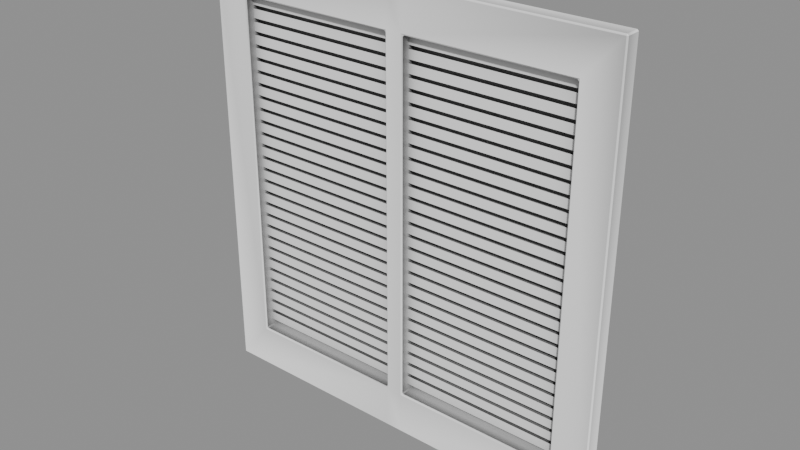 # Source: Vents_vents_vent4.blend  (saved by Blender 5.2.45; exported with 4.5.12 LTS)
import bpy
from mathutils import Matrix  # noqa: F401  (used for matrix-valued properties, if any)

bpy.ops.wm.read_factory_settings(use_empty=True)
scene = bpy.context.scene
scene.name = 'Scene'

# ---- collections
col_vents_vents_vent4 = bpy.data.collections.new('Vents_vents_vent4'); scene.collection.children.link(col_vents_vents_vent4)

# ---- materials (node trees are filled in below, after node groups)
mat_ao_bake = bpy.data.materials.new('AO-bake')
mat_ao_bake.use_backface_culling_lightprobe_volume = False

# ---- node groups
ng_gltf_settings = bpy.data.node_groups.new('glTF Settings', 'ShaderNodeTree')
_s = ng_gltf_settings.interface.new_socket(name='Occlusion', in_out='INPUT', socket_type='NodeSocketFloat')
_s.subtype = 'FACTOR'
_s.default_value = 1.0
_s.min_value = 0.0
_s.max_value = 1.0
_N = ng_gltf_settings.nodes; _L = ng_gltf_settings.links
n0 = _N.new('NodeGroupInput'); n0.name = 'Group Input'; n0.location = (-200, 0)
n1 = _N.new('NodeGroupOutput'); n1.name = 'Group Output'; n1.location = (-2, -8)
n1.is_active_output = True
ng_smooth_by_angle_009 = bpy.data.node_groups.new('Smooth by Angle.009', 'GeometryNodeTree')
_s = ng_smooth_by_angle_009.interface.new_socket(name='Mesh', in_out='OUTPUT', socket_type='NodeSocketGeometry')
_s = ng_smooth_by_angle_009.interface.new_socket(name='Mesh', in_out='INPUT', socket_type='NodeSocketGeometry')
_s = ng_smooth_by_angle_009.interface.new_socket(name='Angle', in_out='INPUT', socket_type='NodeSocketFloat')
_s.subtype = 'ANGLE'
_s.default_value = 0.5236
_s.min_value = 0.0
_s.max_value = 3.142
_s.description = 'Maximum face angle for smooth edges'
_s = ng_smooth_by_angle_009.interface.new_socket(name='Ignore Sharpness', in_out='INPUT', socket_type='NodeSocketBool')
_s.force_non_field = True
ng_smooth_by_angle_009.description = 'Set the sharpness of mesh edges based on the angle between the neighboring faces'
ng_smooth_by_angle_009.is_modifier = True
_N = ng_smooth_by_angle_009.nodes; _L = ng_smooth_by_angle_009.links
n0 = _N.new('GeometryNodeSetShadeSmooth'); n0.name = 'Set Shade Smooth'; n0.location = (120, -80)
n0.domain = 'EDGE'
n1 = _N.new('GeometryNodeSetShadeSmooth'); n1.name = 'Set Shade Smooth.001'; n1.location = (300, -80)
n2 = _N.new('NodeGroupOutput'); n2.name = 'Group Output'; n2.location = (480, -80)
n3 = _N.new('GeometryNodeInputMeshEdgeAngle'); n3.name = 'Edge Angle'; n3.location = (-440, -240)
n4 = _N.new('NodeGroupInput'); n4.name = 'Group Input'; n4.location = (-80, -80)
n5 = _N.new('GeometryNodeInputEdgeSmooth'); n5.name = 'Is Edge Smooth'; n5.location = (-260, -120)
n6 = _N.new('GeometryNodeInputShadeSmooth'); n6.name = 'Is Shade Smooth'; n6.location = (-440, -397)
n7 = _N.new('FunctionNodeCompare'); n7.name = 'Compare'; n7.location = (-260, -260)
n7.operation = 'LESS_EQUAL'
n8 = _N.new('FunctionNodeBooleanMath'); n8.name = 'Boolean Math.001'; n8.location = (-80, -260)
n9 = _N.new('NodeGroupInput'); n9.name = 'Group Input.001'; n9.location = (-440, -329)
n10 = _N.new('NodeGroupInput'); n10.name = 'Group Input.002'; n10.location = (-259, -189)
n11 = _N.new('FunctionNodeBooleanMath'); n11.name = 'Boolean Math'; n11.location = (-80, -149)
n11.operation = 'OR'
n12 = _N.new('FunctionNodeBooleanMath'); n12.name = 'Boolean Math.002'; n12.location = (-260, -380)
n12.operation = 'OR'
n13 = _N.new('NodeGroupInput'); n13.name = 'Group Input.003'; n13.location = (-440, -460)
_L.new(n3.outputs[0], n7.inputs[0])
_L.new(n1.outputs[0], n2.inputs[0])
_L.new(n9.outputs[1], n7.inputs[1])
_L.new(n7.outputs[0], n8.inputs[0])
_L.new(n4.outputs[0], n0.inputs[0])
_L.new(n0.outputs[0], n1.inputs[0])
_L.new(n8.outputs[0], n0.inputs[2])
_L.new(n10.outputs[2], n11.inputs[1])
_L.new(n5.outputs[0], n11.inputs[0])
_L.new(n11.outputs[0], n0.inputs[1])
_L.new(n13.outputs[2], n12.inputs[1])
_L.new(n6.outputs[0], n12.inputs[0])
_L.new(n12.outputs[0], n8.inputs[1])
n2.is_active_output = True

# ---- material node trees
mat_ao_bake.use_nodes = True; mat_ao_bake.node_tree.nodes.clear()
_N = mat_ao_bake.node_tree.nodes; _L = mat_ao_bake.node_tree.links
n0 = _N.new('ShaderNodeOutputMaterial'); n0.name = 'Material Output'; n0.location = (340, 260)
n1 = _N.new('ShaderNodeAmbientOcclusion'); n1.name = 'Ambient Occlusion'; n1.location = (-220, 200)
n1.inputs[1].default_value = 2.0
n2 = _N.new('ShaderNodeBsdfPrincipled'); n2.name = 'Principled BSDF'; n2.location = (60, 260)
n2.distribution = 'GGX'
n2.subsurface_method = 'BURLEY'
n2.inputs[3].default_value = 1.45
n2.inputs[27].default_value = (0.0, 0.0, 0.0, 1.0)
n2.inputs[28].default_value = 1.0
n3 = _N.new('ShaderNodeGroup'); n3.name = 'Group'; n3.location = (800, 260)
n3.width = 208
n3.node_tree = ng_gltf_settings
n3.inputs[0].default_value = 1.0
_L.new(n2.outputs[0], n0.inputs[0])
_L.new(n1.outputs[0], n2.inputs[0])
n0.is_active_output = True

# ---- meshes
me_wall0_vent5 = bpy.data.meshes.new('wall0_vent5')
me_wall0_vent5.from_pydata([(0.1629, -0.01242, -0.1854), (0.1629, 0.0002875, -0.1854), (-0.1627, -0.01242, -0.1854), (-0.1627, 0.0002878, -0.1854), (0.1629, -0.01242, 0.1535), (0.1629, 0.0002875, 0.1535), (-0.1627, -0.01242, 0.1535), (-0.1627, 0.0002878, 0.1535), (0.1348, -0.01242, -0.151), (-0.1345, -0.01242, -0.151), (0.1348, -0.01242, 0.1216), (-0.1345, 0.0002878, 0.1216), (-0.1345, -0.01242, 0.1216), (0.1348, -0.0002872, -0.151), (-0.1345, -0.000287, -0.151), (0.1348, -0.0002872, 0.1216), (0.1348, -0.0002872, 0.1519), (-0.1345, -0.000287, 0.1519), (0.006793, -0.01242, 0.1535), (-0.00723, -0.01242, 0.1535), (-0.00723, 0.0002877, 0.1535), (0.006793, 0.0002877, 0.1535), (-0.00723, -0.01242, 0.1216), (0.006793, -0.01242, 0.1216), (0.006793, -5.424e-06, 0.1216), (-0.00723, 5.96e-06, 0.1216), (-0.00723, -0.01242, -0.1854), (0.006793, -0.01242, -0.1854), (0.006793, 0.0002877, -0.1854), (-0.00723, 0.0002877, -0.1854), (0.006793, -0.01242, -0.151), (-0.00723, -0.01242, -0.151), (-0.00723, -0.0002871, -0.151), (0.006793, -0.0002871, -0.151)], [(17, 16)], [(4, 0, 1, 5), (8, 30, 27, 0), (2, 6, 7, 3), (11, 25, 22, 12), (15, 13, 8, 10), (13, 33, 30, 8), (14, 11, 12, 9), (13, 1, 28, 33), (0, 27, 28, 1), (14, 3, 7, 11), (9, 12, 6, 2), (15, 5, 1, 13), (10, 8, 0, 4), (12, 22, 19, 6), (11, 7, 20, 25), (24, 21, 5, 15), (6, 19, 20, 7), (24, 15, 10, 23), (18, 4, 5, 21), (31, 9, 2, 26), (32, 29, 3, 14), (32, 14, 9, 31), (32, 31, 22, 25), (26, 2, 3, 29), (23, 18, 19, 22), (21, 24, 25, 20), (18, 21, 20, 19), (33, 32, 25, 24), (31, 26, 27, 30), (29, 32, 33, 28), (30, 33, 24, 23), (26, 29, 28, 27), (23, 10, 4, 18), (31, 30, 23, 22)])
me_wall0_vent5.polygons.foreach_set('use_smooth', [True] * 34)
_uv = me_wall0_vent5.uv_layers.new(name='MapaUV')
_uv.uv.foreach_set('vector', [0.04694, 0.9036, 0.04694, 0.9168, 0.04647, 0.9168, 0.04647, 0.9036, 0.9834, 0.6022, 0.9834, 0.594, 0.9857, 0.594, 0.9857, 0.6029, 0.7447, 0.9608, 0.7447, 0.9476, 0.7451, 0.9476, 0.7451, 0.9608, 0.4953, 0.5325, 0.4953, 0.5242, 0.4958, 0.5242, 0.4958, 0.5325, 0.4958, 0.5076, 0.4958, 0.5163, 0.4953, 0.5163, 0.4953, 0.5076, 0.2376, 0.6665, 0.2376, 0.6747, 0.2372, 0.6747, 0.2372, 0.6665, 0.9237, 0.4547, 0.9236, 0.446, 0.9241, 0.446, 0.9241, 0.4547, 0.9262, 0.1425, 0.9285, 0.1418, 0.9285, 0.1507, 0.9262, 0.1507, 0.2699, 0.9573, 0.2699, 0.9662, 0.2694, 0.9662, 0.2694, 0.9573, 0.9262, 0.1592, 0.9285, 0.1599, 0.9153, 0.1599, 0.9175, 0.1592, 0.9834, 0.5854, 0.9747, 0.5854, 0.9725, 0.5848, 0.9857, 0.5848, 0.9175, 0.1425, 0.9153, 0.1418, 0.9285, 0.1418, 0.9262, 0.1425, 0.9747, 0.6022, 0.9834, 0.6022, 0.9857, 0.6029, 0.9725, 0.6029, 0.9747, 0.5854, 0.9747, 0.5937, 0.9725, 0.5937, 0.9725, 0.5848, 0.9175, 0.1592, 0.9153, 0.1599, 0.9153, 0.151, 0.9175, 0.151, 0.9175, 0.1507, 0.9153, 0.1507, 0.9153, 0.1418, 0.9175, 0.1425, 0.9471, 0.05574, 0.9471, 0.04686, 0.9476, 0.04686, 0.9476, 0.05574, 0.5129, 0.5339, 0.5129, 0.5257, 0.5134, 0.5257, 0.5134, 0.5339, 0.9471, 0.04653, 0.9471, 0.03765, 0.9476, 0.03765, 0.9476, 0.04653, 0.9834, 0.5937, 0.9834, 0.5854, 0.9857, 0.5848, 0.9857, 0.5937, 0.9262, 0.151, 0.9285, 0.151, 0.9285, 0.1599, 0.9262, 0.1592, 0.6615, 0.2015, 0.6615, 0.2098, 0.6611, 0.2098, 0.6611, 0.2015, 0.00439, 0.2347, 0.003947, 0.2347, 0.003947, 0.226, 0.0044, 0.226, 0.2699, 0.9666, 0.2699, 0.9754, 0.2694, 0.9754, 0.2694, 0.9666, 0.9747, 0.594, 0.9725, 0.594, 0.9725, 0.5937, 0.9747, 0.5937, 0.9153, 0.1507, 0.9175, 0.1507, 0.9175, 0.151, 0.9153, 0.151, 0.9471, 0.04653, 0.9476, 0.04653, 0.9476, 0.04686, 0.9471, 0.04686, 0.9262, 0.1507, 0.9262, 0.151, 0.9175, 0.151, 0.9175, 0.1507, 0.9834, 0.5937, 0.9857, 0.5937, 0.9857, 0.594, 0.9834, 0.594, 0.9285, 0.151, 0.9262, 0.151, 0.9262, 0.1507, 0.9285, 0.1507, 0.2259, 0.8874, 0.2254, 0.8874, 0.2254, 0.8787, 0.2259, 0.8787, 0.2699, 0.9666, 0.2694, 0.9666, 0.2694, 0.9662, 0.2699, 0.9662, 0.9747, 0.594, 0.9747, 0.6022, 0.9725, 0.6029, 0.9725, 0.594, 0.9834, 0.5937, 0.9834, 0.594, 0.9747, 0.594, 0.9747, 0.5937])
me_wall0_vent5.materials.append(mat_ao_bake)
me_wall0_vent5.update()
me_wall0_rejillas0 = bpy.data.meshes.new('wall0_rejillas0')
me_wall0_rejillas0.from_pydata([(-0.1345, -0.005536, -0.07108), (-0.1345, -0.005548, -0.07806), (-0.006544, -0.005548, -0.07806), (-0.006544, -0.005536, -0.07108), (0.1348, -0.005536, 0.1208), (0.1348, -0.005548, 0.1139), (0.006793, -0.005548, 0.1139), (0.006793, -0.005536, 0.1208), (-0.1345, -0.005536, -0.06149), (-0.1345, -0.005548, -0.06847), (-0.006544, -0.005548, -0.06847), (-0.006544, -0.005536, -0.06149), (0.1348, -0.005536, 0.1112), (0.1348, -0.005548, 0.1043), (0.006793, -0.005548, 0.1043), (0.006793, -0.005536, 0.1112), (-0.1345, -0.005536, -0.05189), (-0.1345, -0.005548, -0.05887), (-0.006544, -0.005548, -0.05887), (-0.006544, -0.005536, -0.05189), (0.1348, -0.005536, 0.1016), (0.1348, -0.005548, 0.09466), (0.006793, -0.005548, 0.09466), (0.006793, -0.005536, 0.1016), (-0.1345, -0.005536, -0.0423), (-0.1345, -0.005548, -0.04928), (-0.006544, -0.005548, -0.04928), (-0.006544, -0.005536, -0.0423), (0.1348, -0.005536, 0.09204), (0.1348, -0.005548, 0.08506), (0.006793, -0.005548, 0.08506), (0.006793, -0.005536, 0.09204), (-0.1345, -0.005536, -0.0327), (-0.1345, -0.005548, -0.03968), (-0.006544, -0.005548, -0.03968), (-0.006544, -0.005536, -0.0327), (0.1348, -0.005536, 0.08245), (0.1348, -0.005548, 0.07547), (0.006793, -0.005548, 0.07547), (0.006793, -0.005536, 0.08245), (-0.1345, -0.005536, -0.02311), (-0.1345, -0.005548, -0.03008), (-0.006544, -0.005548, -0.03008), (-0.006544, -0.005536, -0.02311), (0.1348, -0.005536, 0.07285), (0.1348, -0.005548, 0.06587), (0.006793, -0.005548, 0.06587), (0.006793, -0.005536, 0.07285), (-0.1345, -0.005536, -0.01351), (-0.1345, -0.005548, -0.02049), (-0.006544, -0.005548, -0.02049), (-0.006544, -0.005536, -0.01351), (0.1348, -0.005536, 0.06326), (0.1348, -0.005548, 0.05628), (0.006793, -0.005548, 0.05628), (0.006793, -0.005536, 0.06326), (-0.1345, -0.005536, -0.003914), (-0.1345, -0.005548, -0.01089), (-0.006544, -0.005548, -0.01089), (-0.006544, -0.005536, -0.003914), (0.1348, -0.005536, 0.05366), (0.1348, -0.005548, 0.04668), (0.006793, -0.005548, 0.04668), (0.006793, -0.005536, 0.05366), (-0.1345, -0.005536, 0.005681), (-0.1345, -0.005548, -0.001297), (-0.006544, -0.005548, -0.001297), (-0.006544, -0.005536, 0.005681), (0.1348, -0.005536, 0.04406), (0.1348, -0.005548, 0.03709), (0.006793, -0.005548, 0.03709), (0.006793, -0.005536, 0.04406), (-0.1345, -0.005536, 0.01528), (-0.1345, -0.005548, 0.008298), (-0.006544, -0.005548, 0.008298), (-0.006544, -0.005536, 0.01528), (0.1348, -0.005536, 0.03447), (0.1348, -0.005548, 0.02749), (0.006793, -0.005548, 0.02749), (0.006793, -0.005536, 0.03447), (-0.1345, -0.005536, 0.02487), (-0.1345, -0.005548, 0.01789), (-0.006544, -0.005548, 0.01789), (-0.006544, -0.005536, 0.02487), (0.1348, -0.005536, 0.02487), (0.1348, -0.005548, 0.01789), (0.006793, -0.005548, 0.01789), (0.006793, -0.005536, 0.02487), (-0.1345, -0.005536, 0.03447), (-0.1345, -0.005548, 0.02749), (-0.006544, -0.005548, 0.02749), (-0.006544, -0.005536, 0.03447), (0.1348, -0.005536, 0.01528), (0.1348, -0.005548, 0.008298), (0.006793, -0.005548, 0.008298), (0.006793, -0.005536, 0.01528), (-0.1345, -0.005536, 0.04406), (-0.1345, -0.005548, 0.03709), (-0.006544, -0.005548, 0.03709), (-0.006544, -0.005536, 0.04406), (0.1348, -0.005536, 0.005681), (0.1348, -0.005548, -0.001297), (0.006793, -0.005548, -0.001297), (0.006793, -0.005536, 0.005681), (0.1348, -0.005536, -0.003914), (0.1348, -0.005548, -0.01089), (0.006793, -0.005548, -0.01089), (0.006793, -0.005536, -0.003914), (0.1348, -0.005536, -0.01351), (0.1348, -0.005548, -0.02049), (0.006793, -0.005548, -0.02049), (0.006793, -0.005536, -0.01351), (0.1348, -0.005536, -0.02311), (0.1348, -0.005548, -0.03008), (0.006793, -0.005548, -0.03008), (0.006793, -0.005536, -0.02311), (0.1348, -0.005536, -0.0327), (0.1348, -0.005548, -0.03968), (0.006793, -0.005548, -0.03968), (0.006793, -0.005536, -0.0327), (0.1348, -0.005536, -0.0423), (0.1348, -0.005548, -0.04928), (0.006793, -0.005548, -0.04928), (0.006793, -0.005536, -0.0423), (0.1348, -0.005536, -0.05189), (0.1348, -0.005548, -0.05887), (0.006793, -0.005548, -0.05887), (0.006793, -0.005536, -0.05189), (0.1348, -0.005536, -0.06149), (0.1348, -0.005548, -0.06847), (0.006793, -0.005548, -0.06847), (0.006793, -0.005536, -0.06149), (-0.1345, -0.005536, 0.05366), (-0.1345, -0.005548, 0.04668), (-0.006544, -0.005548, 0.04668), (-0.006544, -0.005536, 0.05366), (0.1348, -0.005536, -0.07108), (0.1348, -0.005548, -0.07806), (0.006793, -0.005548, -0.07806), (0.006793, -0.005536, -0.07108), (-0.1345, -0.005536, 0.06326), (-0.1345, -0.005548, 0.05628), (-0.006544, -0.005548, 0.05628), (-0.006544, -0.005536, 0.06326), (0.1348, -0.005536, -0.08068), (0.1348, -0.005548, -0.08766), (0.006793, -0.005548, -0.08766), (0.006793, -0.005536, -0.08068), (-0.1345, -0.005536, 0.07285), (-0.1345, -0.005548, 0.06587), (-0.006544, -0.005548, 0.06587), (-0.006544, -0.005536, 0.07285), (0.1348, -0.005536, -0.09028), (0.1348, -0.005548, -0.09725), (0.006793, -0.005548, -0.09725), (0.006793, -0.005536, -0.09028), (-0.1345, -0.005536, 0.08245), (-0.1345, -0.005548, 0.07547), (-0.006544, -0.005548, 0.07547), (-0.006544, -0.005536, 0.08245), (0.1348, -0.005536, -0.09987), (0.1348, -0.005548, -0.1068), (0.006793, -0.005548, -0.1068), (0.006793, -0.005536, -0.09987), (-0.1345, -0.005536, 0.09204), (-0.1345, -0.005548, 0.08506), (-0.006544, -0.005548, 0.08506), (-0.006544, -0.005536, 0.09204), (0.1348, -0.005536, -0.1095), (0.1348, -0.005548, -0.1164), (0.006793, -0.005548, -0.1164), (0.006793, -0.005536, -0.1095), (-0.1345, -0.005536, 0.1016), (-0.1345, -0.005548, 0.09466), (-0.006544, -0.005548, 0.09466), (-0.006544, -0.005536, 0.1016), (0.1348, -0.005536, -0.1191), (0.1348, -0.005548, -0.126), (0.006793, -0.005548, -0.126), (0.006793, -0.005536, -0.1191), (-0.1345, -0.005536, 0.1112), (-0.1345, -0.005548, 0.1043), (-0.006544, -0.005548, 0.1043), (-0.006544, -0.005536, 0.1112), (0.1348, -0.005536, -0.1287), (0.1348, -0.005548, -0.1356), (0.006793, -0.005548, -0.1356), (0.006793, -0.005536, -0.1287), (-0.1345, -0.005536, 0.1208), (-0.1345, -0.005548, 0.1139), (-0.006544, -0.005548, 0.1139), (-0.006544, -0.005536, 0.1208), (0.1348, -0.005536, -0.1383), (0.1348, -0.005548, -0.1452), (0.006793, -0.005548, -0.1452), (0.006793, -0.005536, -0.1383), (-0.006544, -0.005536, -0.08068), (-0.006544, -0.005548, -0.08766), (-0.1345, -0.005548, -0.08766), (-0.1345, -0.005536, -0.08068), (-0.006544, -0.005536, -0.09028), (-0.006544, -0.005548, -0.09725), (-0.1345, -0.005548, -0.09725), (-0.1345, -0.005536, -0.09028), (-0.006544, -0.005536, -0.09987), (-0.006544, -0.005548, -0.1068), (-0.1345, -0.005548, -0.1068), (-0.1345, -0.005536, -0.09987), (-0.006544, -0.005536, -0.1095), (-0.006544, -0.005548, -0.1164), (-0.1345, -0.005548, -0.1164), (-0.1345, -0.005536, -0.1095), (-0.006544, -0.005536, -0.1191), (-0.006544, -0.005548, -0.126), (-0.1345, -0.005548, -0.126), (-0.1345, -0.005536, -0.1191), (-0.006544, -0.005536, -0.1287), (-0.006544, -0.005548, -0.1356), (-0.1345, -0.005548, -0.1356), (-0.1345, -0.005536, -0.1287), (-0.006544, -0.005536, -0.1383), (-0.006544, -0.005548, -0.1452), (-0.1345, -0.005548, -0.1452), (-0.1345, -0.005536, -0.1383)], [], [(3, 0, 1, 2), (4, 7, 6, 5), (11, 8, 9, 10), (12, 15, 14, 13), (19, 16, 17, 18), (20, 23, 22, 21), (27, 24, 25, 26), (28, 31, 30, 29), (35, 32, 33, 34), (36, 39, 38, 37), (43, 40, 41, 42), (44, 47, 46, 45), (51, 48, 49, 50), (52, 55, 54, 53), (59, 56, 57, 58), (60, 63, 62, 61), (67, 64, 65, 66), (68, 71, 70, 69), (75, 72, 73, 74), (76, 79, 78, 77), (83, 80, 81, 82), (84, 87, 86, 85), (91, 88, 89, 90), (92, 95, 94, 93), (99, 96, 97, 98), (100, 103, 102, 101), (104, 107, 106, 105), (108, 111, 110, 109), (112, 115, 114, 113), (116, 119, 118, 117), (120, 123, 122, 121), (124, 127, 126, 125), (128, 131, 130, 129), (135, 132, 133, 134), (136, 139, 138, 137), (143, 140, 141, 142), (144, 147, 146, 145), (151, 148, 149, 150), (152, 155, 154, 153), (159, 156, 157, 158), (160, 163, 162, 161), (167, 164, 165, 166), (168, 171, 170, 169), (175, 172, 173, 174), (176, 179, 178, 177), (183, 180, 181, 182), (184, 187, 186, 185), (191, 188, 189, 190), (192, 195, 194, 193), (196, 199, 198, 197), (200, 203, 202, 201), (204, 207, 206, 205), (208, 211, 210, 209), (212, 215, 214, 213), (216, 219, 218, 217), (220, 223, 222, 221)])
_uv = me_wall0_rejillas0.uv_layers.new(name='MapaUV')
_uv.uv.foreach_set('vector', [0.0, 0.0, 0.0, 0.0, 0.0, 0.0, 0.0, 0.0, 0.0, 0.0, 0.0, 0.0, 0.0, 0.0, 0.0, 0.0, 0.0, 0.0, 0.0, 0.0, 0.0, 0.0, 0.0, 0.0, 0.0, 0.0, 0.0, 0.0, 0.0, 0.0, 0.0, 0.0, 0.0, 0.0, 0.0, 0.0, 0.0, 0.0, 0.0, 0.0, 0.0, 0.0, 0.0, 0.0, 0.0, 0.0, 0.0, 0.0, 0.0, 0.0, 0.0, 0.0, 0.0, 0.0, 0.0, 0.0, 0.0, 0.0, 0.0, 0.0, 0.0, 0.0, 0.0, 0.0, 0.0, 0.0, 0.0, 0.0, 0.0, 0.0, 0.0, 0.0, 0.0, 0.0, 0.0, 0.0, 0.0, 0.0, 0.0, 0.0, 0.0, 0.0, 0.0, 0.0, 0.0, 0.0, 0.0, 0.0, 0.0, 0.0, 0.0, 0.0, 0.0, 0.0, 0.0, 0.0, 0.0, 0.0, 0.0, 0.0, 0.0, 0.0, 0.0, 0.0, 0.0, 0.0, 0.0, 0.0, 0.0, 0.0, 0.0, 0.0, 0.0, 0.0, 0.0, 0.0, 0.0, 0.0, 0.0, 0.0, 0.0, 0.0, 0.0, 0.0, 0.0, 0.0, 0.0, 0.0, 0.0, 0.0, 0.0, 0.0, 0.0, 0.0, 0.0, 0.0, 0.0, 0.0, 0.0, 0.0, 0.0, 0.0, 0.0, 0.0, 0.0, 0.0, 0.0, 0.0, 0.0, 0.0, 0.0, 0.0, 0.0, 0.0, 0.0, 0.0, 0.0, 0.0, 0.0, 0.0, 0.0, 0.0, 0.0, 0.0, 0.0, 0.0, 0.0, 0.0, 0.0, 0.0, 0.0, 0.0, 0.0, 0.0, 0.0, 0.0, 0.0, 0.0, 0.0, 0.0, 0.0, 0.0, 0.0, 0.0, 0.0, 0.0, 0.0, 0.0, 0.0, 0.0, 0.0, 0.0, 0.0, 0.0, 0.0, 0.0, 0.0, 0.0, 0.0, 0.0, 0.0, 0.0, 0.0, 0.0, 0.0, 0.0, 0.0, 0.0, 0.0, 0.0, 0.0, 0.0, 0.0, 0.0, 0.0, 0.0, 0.0, 0.0, 0.0, 0.0, 0.0, 0.0, 0.0, 0.0, 0.0, 0.0, 0.0, 0.0, 0.0, 0.0, 0.0, 0.0, 0.0, 0.0, 0.0, 0.0, 0.0, 0.0, 0.0, 0.0, 0.0, 0.0, 0.0, 0.0, 0.0, 0.0, 0.0, 0.0, 0.0, 0.0, 0.0, 0.0, 0.0, 0.0, 0.0, 0.0, 0.0, 0.0, 0.0, 0.0, 0.0, 0.0, 0.0, 0.0, 0.0, 0.0, 0.0, 0.0, 0.0, 0.0, 0.0, 0.0, 0.0, 0.0, 0.0, 0.0, 0.0, 0.0, 0.0, 0.0, 0.0, 0.0, 0.0, 0.0, 0.0, 0.0, 0.0, 0.0, 0.0, 0.0, 0.0, 0.0, 0.0, 0.0, 0.0, 0.0, 0.0, 0.0, 0.0, 0.0, 0.0, 0.0, 0.0, 0.0, 0.0, 0.0, 0.0, 0.0, 0.0, 0.0, 0.0, 0.0, 0.0, 0.0, 0.0, 0.0, 0.0, 0.0, 0.0, 0.0, 0.0, 0.0, 0.0, 0.0, 0.0, 0.0, 0.0, 0.0, 0.0, 0.0, 0.0, 0.0, 0.0, 0.0, 0.0, 0.0, 0.0, 0.0, 0.0, 0.0, 0.0, 0.0, 0.0, 0.0, 0.0, 0.0, 0.0, 0.0, 0.0, 0.0, 0.0, 0.0, 0.0, 0.0, 0.0, 0.0, 0.0, 0.0, 0.0, 0.0, 0.0, 0.0, 0.0, 0.0, 0.0, 0.0, 0.0, 0.0, 0.0, 0.0, 0.0, 0.0, 0.0, 0.0, 0.0, 0.0, 0.0, 0.0, 0.0, 0.0, 0.0, 0.0, 0.0, 0.0, 0.0, 0.0, 0.0, 0.0, 0.0, 0.0, 0.0, 0.0, 0.0, 0.0, 0.0, 0.0, 0.0, 0.0, 0.0, 0.0, 0.0, 0.0, 0.0, 0.0, 0.0, 0.0, 0.0, 0.0, 0.0, 0.0, 0.0, 0.0, 0.0, 0.0, 0.0, 0.0, 0.0, 0.0, 0.0, 0.0, 0.0, 0.0, 0.0, 0.0, 0.0, 0.0, 0.0, 0.0, 0.0, 0.0, 0.0, 0.0, 0.0, 0.0, 0.0, 0.0, 0.0, 0.0, 0.0, 0.0, 0.0, 0.0, 0.0, 0.0, 0.0, 0.0, 0.0, 0.0])
me_wall0_rejillas0.materials.append(mat_ao_bake)
me_wall0_rejillas0.update()
me_wall0_black5 = bpy.data.meshes.new('wall0_black5')
me_wall0_black5.from_pydata([(-0.1345, -0.001285, 0.1216), (0.1348, -0.001285, -0.151), (-0.1345, -0.001285, -0.151), (0.1348, -0.001285, 0.1216)], [], [(3, 0, 2, 1)])
me_wall0_black5.polygons.foreach_set('use_smooth', [True] * 1)
_uv = me_wall0_black5.uv_layers.new(name='MapaUV')
_uv.uv.foreach_set('vector', [0.9756, 0.8302, 0.9756, 0.8135, 0.9842, 0.8135, 0.9842, 0.8302])
me_wall0_black5.materials.append(mat_ao_bake)
me_wall0_black5.update()

# ---- objects
ob_wall0_vent5 = bpy.data.objects.new('wall0_vent5', me_wall0_vent5)
ob_wall0_rejillas0 = bpy.data.objects.new('wall0_rejillas0', me_wall0_rejillas0)
ob_wall0_black5 = bpy.data.objects.new('wall0_black5', me_wall0_black5)

# ---- transforms, parenting, visibility, modifiers, constraints
ob_wall0_vent5.location = (0.0, 0.0, 0.0)
_m = ob_wall0_vent5.modifiers.new('Bevel', 'BEVEL')
_m.width = 0.001
_m.width_pct = 0.001
_m = ob_wall0_vent5.modifiers.new('Smooth by Angle.001', 'NODES')
_m.node_group = ng_smooth_by_angle_009
_m.use_pin_to_last = True
_m.show_group_selector = False
_m = ob_wall0_vent5.modifiers.new('WeightedNormal', 'WEIGHTED_NORMAL')
_m.use_pin_to_last = True
ob_wall0_rejillas0.location = (0.0, 0.0, 0.0)
ob_wall0_black5.location = (0.0, 0.0, 0.0)
_m = ob_wall0_black5.modifiers.new('Bevel', 'BEVEL')
_m.width = 0.001
_m.width_pct = 0.001
_m = ob_wall0_black5.modifiers.new('Smooth by Angle.001', 'NODES')
_m.node_group = ng_smooth_by_angle_009
_m.use_pin_to_last = True
_m.show_group_selector = False
_m = ob_wall0_black5.modifiers.new('WeightedNormal', 'WEIGHTED_NORMAL')
_m.use_pin_to_last = True

# ---- collection membership
col_vents_vents_vent4.objects.link(ob_wall0_vent5)
col_vents_vents_vent4.objects.link(ob_wall0_rejillas0)
col_vents_vents_vent4.objects.link(ob_wall0_black5)

# ---- scene / render settings (as saved in the file)
scene.frame_start = 1; scene.frame_end = 250; scene.frame_set(1)
scene.render.engine = 'BLENDER_EEVEE_NEXT'
scene.render.bake_bias = 0.0
scene.render.bake_samples = 0
scene.render.compositor_device = 'GPU'
scene.eevee.use_volume_custom_range = False
scene.eevee.fast_gi_thickness_near = 0.1
scene.eevee.fast_gi_thickness_far = 0.0
scene.eevee.ray_tracing_options.screen_trace_thickness = 0.1
bpy.context.view_layer.update()

# ---- added for rendering (the .blend has no active camera and no usable light): camera, sun + grey world if the file has none
cam_auto = bpy.data.cameras.new('AutoCamera')
cam_auto.lens = 50.0
cam_auto.sensor_width = 36.0
cam_auto.clip_end = 1000.0
ob_auto_camera = bpy.data.objects.new('AutoCamera', cam_auto)
scene.collection.objects.link(ob_auto_camera)
ob_auto_camera.location = (0.435097, -0.528031, 0.332062)
ob_auto_camera.rotation_euler = (1.09748, -7.21219e-08, 0.694738)
scene.camera = ob_auto_camera
light_auto_sun = bpy.data.lights.new('AutoSun', 'SUN')
light_auto_sun.energy = 3.0
light_auto_sun.angle = 0.0523599
ob_auto_sun = bpy.data.objects.new('AutoSun', light_auto_sun)
scene.collection.objects.link(ob_auto_sun)
ob_auto_sun.rotation_euler = (0.872665, 0.174533, 0.523599)
if scene.world is None:
    world_auto = bpy.data.worlds.new('AutoWorld')
    world_auto.color = (0.3, 0.3, 0.3)
    scene.world = world_auto
bpy.context.view_layer.update()
